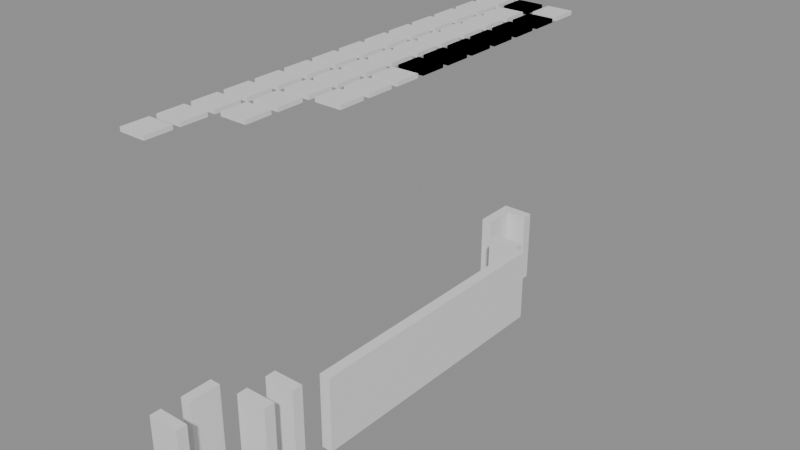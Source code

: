 # Source: building_lego.blend  (saved by Blender 5.0.119; exported with 4.5.12 LTS)
import bpy
from mathutils import Matrix  # noqa: F401  (used for matrix-valued properties, if any)

bpy.ops.wm.read_factory_settings(use_empty=True)
scene = bpy.context.scene
scene.name = 'Scene'

# ---- collections
col_01_paredes_externas = bpy.data.collections.new('01_Paredes_Externas'); scene.collection.children.link(col_01_paredes_externas)
col_02_paredes_internas = bpy.data.collections.new('02_Paredes_Internas'); scene.collection.children.link(col_02_paredes_internas)
col_04_moveis_decoracoes = bpy.data.collections.new('04_Moveis_Decoracoes'); scene.collection.children.link(col_04_moveis_decoracoes)

# ---- materials (node trees are filled in below, after node groups)
mat_mat_parede_externa = bpy.data.materials.new('Mat_Parede_Externa')
mat_mat_parede_interna = bpy.data.materials.new('Mat_Parede_Interna')
mat_mat_moveis = bpy.data.materials.new('Mat_Moveis')

# ---- material node trees
mat_mat_parede_externa.use_nodes = True; mat_mat_parede_externa.node_tree.nodes.clear()
_N = mat_mat_parede_externa.node_tree.nodes; _L = mat_mat_parede_externa.node_tree.links
n0 = _N.new('ShaderNodeBsdfPrincipled'); n0.name = 'BSDF - Pré-fundamentado'; n0.location = (-200, 100)
n1 = _N.new('ShaderNodeOutputMaterial'); n1.name = 'Saída de material'; n1.location = (200, 100)
_L.new(n0.outputs[0], n1.inputs[0])
n1.is_active_output = True
mat_mat_parede_interna.use_nodes = True; mat_mat_parede_interna.node_tree.nodes.clear()
_N = mat_mat_parede_interna.node_tree.nodes; _L = mat_mat_parede_interna.node_tree.links
n0 = _N.new('ShaderNodeBsdfPrincipled'); n0.name = 'BSDF - Pré-fundamentado'; n0.location = (-200, 100)
n1 = _N.new('ShaderNodeOutputMaterial'); n1.name = 'Saída de material'; n1.location = (200, 100)
_L.new(n0.outputs[0], n1.inputs[0])
n1.is_active_output = True
mat_mat_moveis.use_nodes = True; mat_mat_moveis.node_tree.nodes.clear()
_N = mat_mat_moveis.node_tree.nodes; _L = mat_mat_moveis.node_tree.links
n0 = _N.new('ShaderNodeBsdfPrincipled'); n0.name = 'BSDF - Pré-fundamentado'; n0.location = (-200, 100)
n1 = _N.new('ShaderNodeOutputMaterial'); n1.name = 'Saída de material'; n1.location = (200, 100)
_L.new(n0.outputs[0], n1.inputs[0])
n1.is_active_output = True

# ---- meshes
me_bloco_brick_arch_3048_1739_z_88 = bpy.data.meshes.new('Bloco_brick_arch_3048_1739_z-88')
me_bloco_brick_arch_3048_1739_z_88.from_pydata([(-0.5, -0.175, -1.2), (0.5, -0.175, -1.2), (0.5, 0.175, -1.2), (-0.5, 0.175, -1.2), (-0.5, -0.175, 1.2), (0.5, -0.175, 1.2), (0.5, 0.175, 1.2), (-0.5, 0.175, 1.2)], [], [(0, 1, 2, 3), (4, 7, 6, 5), (0, 4, 5, 1), (2, 6, 7, 3), (0, 3, 7, 4), (1, 5, 6, 2)])
me_bloco_brick_arch_3048_1739_z_88.materials.append(mat_mat_parede_externa)
me_bloco_brick_arch_3048_1739_z_88.update()
me_bloco_brick_arch_3048_1754_z_88 = bpy.data.meshes.new('Bloco_brick_arch_3048_1754_z-88')
me_bloco_brick_arch_3048_1754_z_88.from_pydata([(-0.5, -0.175, -1.2), (0.5, -0.175, -1.2), (0.5, 0.175, -1.2), (-0.5, 0.175, -1.2), (-0.5, -0.175, 1.2), (0.5, -0.175, 1.2), (0.5, 0.175, 1.2), (-0.5, 0.175, 1.2)], [], [(0, 1, 2, 3), (4, 7, 6, 5), (0, 4, 5, 1), (2, 6, 7, 3), (0, 3, 7, 4), (1, 5, 6, 2)])
me_bloco_brick_arch_3048_1754_z_88.materials.append(mat_mat_parede_externa)
me_bloco_brick_arch_3048_1754_z_88.update()
me_bloco_brick_arch_3048_1740_z_88 = bpy.data.meshes.new('Bloco_brick_arch_3048_1740_z-88')
me_bloco_brick_arch_3048_1740_z_88.from_pydata([(-0.175, -0.5, -1.2), (0.175, -0.5, -1.2), (0.175, 0.5, -1.2), (-0.175, 0.5, -1.2), (-0.175, -0.5, 1.2), (0.175, -0.5, 1.2), (0.175, 0.5, 1.2), (-0.175, 0.5, 1.2)], [], [(0, 1, 2, 3), (4, 7, 6, 5), (0, 4, 5, 1), (2, 6, 7, 3), (0, 3, 7, 4), (1, 5, 6, 2)])
me_bloco_brick_arch_3048_1740_z_88.materials.append(mat_mat_parede_externa)
me_bloco_brick_arch_3048_1740_z_88.update()
me_bloco_brick_arch_3048_1753_z_88 = bpy.data.meshes.new('Bloco_brick_arch_3048_1753_z-88')
me_bloco_brick_arch_3048_1753_z_88.from_pydata([(-0.175, -0.5, -1.2), (0.175, -0.5, -1.2), (0.175, 0.5, -1.2), (-0.175, 0.5, -1.2), (-0.175, -0.5, 1.2), (0.175, -0.5, 1.2), (0.175, 0.5, 1.2), (-0.175, 0.5, 1.2)], [], [(0, 1, 2, 3), (4, 7, 6, 5), (0, 4, 5, 1), (2, 6, 7, 3), (0, 3, 7, 4), (1, 5, 6, 2)])
me_bloco_brick_arch_3048_1753_z_88.materials.append(mat_mat_parede_externa)
me_bloco_brick_arch_3048_1753_z_88.update()
me_bloco_brick_arch_3050_1743_z_88 = bpy.data.meshes.new('Bloco_brick_arch_3050_1743_z-88')
me_bloco_brick_arch_3050_1743_z_88.from_pydata([(-0.175, -0.5, -1.2), (0.175, -0.5, -1.2), (0.175, 0.5, -1.2), (-0.175, 0.5, -1.2), (-0.175, -0.5, 1.2), (0.175, -0.5, 1.2), (0.175, 0.5, 1.2), (-0.175, 0.5, 1.2)], [], [(0, 1, 2, 3), (4, 7, 6, 5), (0, 4, 5, 1), (2, 6, 7, 3), (0, 3, 7, 4), (1, 5, 6, 2)])
me_bloco_brick_arch_3050_1743_z_88.materials.append(mat_mat_parede_externa)
me_bloco_brick_arch_3050_1743_z_88.update()
me_bloco_brick_arch_3050_1744_z_88 = bpy.data.meshes.new('Bloco_brick_arch_3050_1744_z-88')
me_bloco_brick_arch_3050_1744_z_88.from_pydata([(-0.175, -0.5, -1.2), (0.175, -0.5, -1.2), (0.175, 0.5, -1.2), (-0.175, 0.5, -1.2), (-0.175, -0.5, 1.2), (0.175, -0.5, 1.2), (0.175, 0.5, 1.2), (-0.175, 0.5, 1.2)], [], [(0, 1, 2, 3), (4, 7, 6, 5), (0, 4, 5, 1), (2, 6, 7, 3), (0, 3, 7, 4), (1, 5, 6, 2)])
me_bloco_brick_arch_3050_1744_z_88.materials.append(mat_mat_parede_externa)
me_bloco_brick_arch_3050_1744_z_88.update()
me_bloco_brick_arch_3050_1745_z_88 = bpy.data.meshes.new('Bloco_brick_arch_3050_1745_z-88')
me_bloco_brick_arch_3050_1745_z_88.from_pydata([(-0.175, -0.5, -1.2), (0.175, -0.5, -1.2), (0.175, 0.5, -1.2), (-0.175, 0.5, -1.2), (-0.175, -0.5, 1.2), (0.175, -0.5, 1.2), (0.175, 0.5, 1.2), (-0.175, 0.5, 1.2)], [], [(0, 1, 2, 3), (4, 7, 6, 5), (0, 4, 5, 1), (2, 6, 7, 3), (0, 3, 7, 4), (1, 5, 6, 2)])
me_bloco_brick_arch_3050_1745_z_88.materials.append(mat_mat_parede_externa)
me_bloco_brick_arch_3050_1745_z_88.update()
me_bloco_brick_arch_3050_1746_z_88 = bpy.data.meshes.new('Bloco_brick_arch_3050_1746_z-88')
me_bloco_brick_arch_3050_1746_z_88.from_pydata([(-0.175, -0.5, -1.2), (0.175, -0.5, -1.2), (0.175, 0.5, -1.2), (-0.175, 0.5, -1.2), (-0.175, -0.5, 1.2), (0.175, -0.5, 1.2), (0.175, 0.5, 1.2), (-0.175, 0.5, 1.2)], [], [(0, 1, 2, 3), (4, 7, 6, 5), (0, 4, 5, 1), (2, 6, 7, 3), (0, 3, 7, 4), (1, 5, 6, 2)])
me_bloco_brick_arch_3050_1746_z_88.materials.append(mat_mat_parede_externa)
me_bloco_brick_arch_3050_1746_z_88.update()
me_bloco_brick_arch_3050_1747_z_88 = bpy.data.meshes.new('Bloco_brick_arch_3050_1747_z-88')
me_bloco_brick_arch_3050_1747_z_88.from_pydata([(-0.175, -0.5, -1.2), (0.175, -0.5, -1.2), (0.175, 0.5, -1.2), (-0.175, 0.5, -1.2), (-0.175, -0.5, 1.2), (0.175, -0.5, 1.2), (0.175, 0.5, 1.2), (-0.175, 0.5, 1.2)], [], [(0, 1, 2, 3), (4, 7, 6, 5), (0, 4, 5, 1), (2, 6, 7, 3), (0, 3, 7, 4), (1, 5, 6, 2)])
me_bloco_brick_arch_3050_1747_z_88.materials.append(mat_mat_parede_externa)
me_bloco_brick_arch_3050_1747_z_88.update()
me_bloco_brick_arch_3050_1748_z_88 = bpy.data.meshes.new('Bloco_brick_arch_3050_1748_z-88')
me_bloco_brick_arch_3050_1748_z_88.from_pydata([(-0.175, -0.5, -1.2), (0.175, -0.5, -1.2), (0.175, 0.5, -1.2), (-0.175, 0.5, -1.2), (-0.175, -0.5, 1.2), (0.175, -0.5, 1.2), (0.175, 0.5, 1.2), (-0.175, 0.5, 1.2)], [], [(0, 1, 2, 3), (4, 7, 6, 5), (0, 4, 5, 1), (2, 6, 7, 3), (0, 3, 7, 4), (1, 5, 6, 2)])
me_bloco_brick_arch_3050_1748_z_88.materials.append(mat_mat_parede_externa)
me_bloco_brick_arch_3050_1748_z_88.update()
me_bloco_brick_arch_3050_1749_z_88 = bpy.data.meshes.new('Bloco_brick_arch_3050_1749_z-88')
me_bloco_brick_arch_3050_1749_z_88.from_pydata([(-0.175, -0.5, -1.2), (0.175, -0.5, -1.2), (0.175, 0.5, -1.2), (-0.175, 0.5, -1.2), (-0.175, -0.5, 1.2), (0.175, -0.5, 1.2), (0.175, 0.5, 1.2), (-0.175, 0.5, 1.2)], [], [(0, 1, 2, 3), (4, 7, 6, 5), (0, 4, 5, 1), (2, 6, 7, 3), (0, 3, 7, 4), (1, 5, 6, 2)])
me_bloco_brick_arch_3050_1749_z_88.materials.append(mat_mat_parede_externa)
me_bloco_brick_arch_3050_1749_z_88.update()
me_bloco_brick_arch_3050_1750_z_88 = bpy.data.meshes.new('Bloco_brick_arch_3050_1750_z-88')
me_bloco_brick_arch_3050_1750_z_88.from_pydata([(-0.175, -0.5, -1.2), (0.175, -0.5, -1.2), (0.175, 0.5, -1.2), (-0.175, 0.5, -1.2), (-0.175, -0.5, 1.2), (0.175, -0.5, 1.2), (0.175, 0.5, 1.2), (-0.175, 0.5, 1.2)], [], [(0, 1, 2, 3), (4, 7, 6, 5), (0, 4, 5, 1), (2, 6, 7, 3), (0, 3, 7, 4), (1, 5, 6, 2)])
me_bloco_brick_arch_3050_1750_z_88.materials.append(mat_mat_parede_externa)
me_bloco_brick_arch_3050_1750_z_88.update()
me_bloco_brick_arch_3050_1751_z_88 = bpy.data.meshes.new('Bloco_brick_arch_3050_1751_z-88')
me_bloco_brick_arch_3050_1751_z_88.from_pydata([(-0.175, -0.5, -1.2), (0.175, -0.5, -1.2), (0.175, 0.5, -1.2), (-0.175, 0.5, -1.2), (-0.175, -0.5, 1.2), (0.175, -0.5, 1.2), (0.175, 0.5, 1.2), (-0.175, 0.5, 1.2)], [], [(0, 1, 2, 3), (4, 7, 6, 5), (0, 4, 5, 1), (2, 6, 7, 3), (0, 3, 7, 4), (1, 5, 6, 2)])
me_bloco_brick_arch_3050_1751_z_88.materials.append(mat_mat_parede_externa)
me_bloco_brick_arch_3050_1751_z_88.update()
me_bloco_brick_arch_3049_1741_z_88 = bpy.data.meshes.new('Bloco_brick_arch_3049_1741_z-88')
me_bloco_brick_arch_3049_1741_z_88.from_pydata([(-0.5, -0.175, -1.2), (0.5, -0.175, -1.2), (0.5, 0.175, -1.2), (-0.5, 0.175, -1.2), (-0.5, -0.175, 1.2), (0.5, -0.175, 1.2), (0.5, 0.175, 1.2), (-0.5, 0.175, 1.2)], [], [(0, 1, 2, 3), (4, 7, 6, 5), (0, 4, 5, 1), (2, 6, 7, 3), (0, 3, 7, 4), (1, 5, 6, 2)])
me_bloco_brick_arch_3049_1741_z_88.materials.append(mat_mat_parede_interna)
me_bloco_brick_arch_3049_1741_z_88.update()
me_bloco_brick_arch_3049_1742_z_88 = bpy.data.meshes.new('Bloco_brick_arch_3049_1742_z-88')
me_bloco_brick_arch_3049_1742_z_88.from_pydata([(-0.5, -0.175, -1.2), (0.5, -0.175, -1.2), (0.5, 0.175, -1.2), (-0.5, 0.175, -1.2), (-0.5, -0.175, 1.2), (0.5, -0.175, 1.2), (0.5, 0.175, 1.2), (-0.5, 0.175, 1.2)], [], [(0, 1, 2, 3), (4, 7, 6, 5), (0, 4, 5, 1), (2, 6, 7, 3), (0, 3, 7, 4), (1, 5, 6, 2)])
me_bloco_brick_arch_3049_1742_z_88.materials.append(mat_mat_parede_interna)
me_bloco_brick_arch_3049_1742_z_88.update()
me_bloco_brick_arch_3049_1752_z_88 = bpy.data.meshes.new('Bloco_brick_arch_3049_1752_z-88')
me_bloco_brick_arch_3049_1752_z_88.from_pydata([(-0.5, -0.175, -1.2), (0.5, -0.175, -1.2), (0.5, 0.175, -1.2), (-0.5, 0.175, -1.2), (-0.5, -0.175, 1.2), (0.5, -0.175, 1.2), (0.5, 0.175, 1.2), (-0.5, 0.175, 1.2)], [], [(0, 1, 2, 3), (4, 7, 6, 5), (0, 4, 5, 1), (2, 6, 7, 3), (0, 3, 7, 4), (1, 5, 6, 2)])
me_bloco_brick_arch_3049_1752_z_88.materials.append(mat_mat_parede_interna)
me_bloco_brick_arch_3049_1752_z_88.update()
me_movel_water_3048_1739_z_5 = bpy.data.meshes.new('Movel_water_3048_1739_z-5')
me_movel_water_3048_1739_z_5.from_pydata([(-0.4, -0.4, -0.06), (0.4, -0.4, -0.06), (0.4, 0.4, -0.06), (-0.4, 0.4, -0.06), (-0.4, -0.4, 0.06), (0.4, -0.4, 0.06), (0.4, 0.4, 0.06), (-0.4, 0.4, 0.06)], [], [(0, 1, 2, 3), (4, 7, 6, 5), (0, 4, 5, 1), (2, 6, 7, 3), (0, 3, 7, 4), (1, 5, 6, 2)])
me_movel_water_3048_1739_z_5.materials.append(mat_mat_moveis)
me_movel_water_3048_1739_z_5.update()
me_movel_water_3048_1740_z_5 = bpy.data.meshes.new('Movel_water_3048_1740_z-5')
me_movel_water_3048_1740_z_5.from_pydata([(-0.4, -0.4, -0.06), (0.4, -0.4, -0.06), (0.4, 0.4, -0.06), (-0.4, 0.4, -0.06), (-0.4, -0.4, 0.06), (0.4, -0.4, 0.06), (0.4, 0.4, 0.06), (-0.4, 0.4, 0.06)], [], [(0, 1, 2, 3), (4, 7, 6, 5), (0, 4, 5, 1), (2, 6, 7, 3), (0, 3, 7, 4), (1, 5, 6, 2)])
me_movel_water_3048_1740_z_5.materials.append(mat_mat_moveis)
me_movel_water_3048_1740_z_5.update()
me_movel_water_3048_1741_z_5 = bpy.data.meshes.new('Movel_water_3048_1741_z-5')
me_movel_water_3048_1741_z_5.from_pydata([(-0.4, -0.4, -0.06), (0.4, -0.4, -0.06), (0.4, 0.4, -0.06), (-0.4, 0.4, -0.06), (-0.4, -0.4, 0.06), (0.4, -0.4, 0.06), (0.4, 0.4, 0.06), (-0.4, 0.4, 0.06)], [], [(0, 1, 2, 3), (4, 7, 6, 5), (0, 4, 5, 1), (2, 6, 7, 3), (0, 3, 7, 4), (1, 5, 6, 2)])
me_movel_water_3048_1741_z_5.materials.append(mat_mat_moveis)
me_movel_water_3048_1741_z_5.update()
me_movel_water_3049_1741_z_5 = bpy.data.meshes.new('Movel_water_3049_1741_z-5')
me_movel_water_3049_1741_z_5.from_pydata([(-0.4, -0.4, -0.06), (0.4, -0.4, -0.06), (0.4, 0.4, -0.06), (-0.4, 0.4, -0.06), (-0.4, -0.4, 0.06), (0.4, -0.4, 0.06), (0.4, 0.4, 0.06), (-0.4, 0.4, 0.06)], [], [(0, 1, 2, 3), (4, 7, 6, 5), (0, 4, 5, 1), (2, 6, 7, 3), (0, 3, 7, 4), (1, 5, 6, 2)])
me_movel_water_3049_1741_z_5.materials.append(mat_mat_moveis)
me_movel_water_3049_1741_z_5.update()
me_movel_water_3048_1742_z_5 = bpy.data.meshes.new('Movel_water_3048_1742_z-5')
me_movel_water_3048_1742_z_5.from_pydata([(-0.4, -0.4, -0.06), (0.4, -0.4, -0.06), (0.4, 0.4, -0.06), (-0.4, 0.4, -0.06), (-0.4, -0.4, 0.06), (0.4, -0.4, 0.06), (0.4, 0.4, 0.06), (-0.4, 0.4, 0.06)], [], [(0, 1, 2, 3), (4, 7, 6, 5), (0, 4, 5, 1), (2, 6, 7, 3), (0, 3, 7, 4), (1, 5, 6, 2)])
me_movel_water_3048_1742_z_5.materials.append(mat_mat_moveis)
me_movel_water_3048_1742_z_5.update()
me_movel_water_3049_1742_z_5 = bpy.data.meshes.new('Movel_water_3049_1742_z-5')
me_movel_water_3049_1742_z_5.from_pydata([(-0.4, -0.4, -0.06), (0.4, -0.4, -0.06), (0.4, 0.4, -0.06), (-0.4, 0.4, -0.06), (-0.4, -0.4, 0.06), (0.4, -0.4, 0.06), (0.4, 0.4, 0.06), (-0.4, 0.4, 0.06)], [], [(0, 1, 2, 3), (4, 7, 6, 5), (0, 4, 5, 1), (2, 6, 7, 3), (0, 3, 7, 4), (1, 5, 6, 2)])
me_movel_water_3049_1742_z_5.materials.append(mat_mat_moveis)
me_movel_water_3049_1742_z_5.update()
me_movel_water_3048_1743_z_5 = bpy.data.meshes.new('Movel_water_3048_1743_z-5')
me_movel_water_3048_1743_z_5.from_pydata([(-0.4, -0.4, -0.06), (0.4, -0.4, -0.06), (0.4, 0.4, -0.06), (-0.4, 0.4, -0.06), (-0.4, -0.4, 0.06), (0.4, -0.4, 0.06), (0.4, 0.4, 0.06), (-0.4, 0.4, 0.06)], [], [(0, 1, 2, 3), (4, 7, 6, 5), (0, 4, 5, 1), (2, 6, 7, 3), (0, 3, 7, 4), (1, 5, 6, 2)])
me_movel_water_3048_1743_z_5.materials.append(mat_mat_moveis)
me_movel_water_3048_1743_z_5.update()
me_movel_water_3049_1743_z_5 = bpy.data.meshes.new('Movel_water_3049_1743_z-5')
me_movel_water_3049_1743_z_5.from_pydata([(-0.4, -0.4, -0.06), (0.4, -0.4, -0.06), (0.4, 0.4, -0.06), (-0.4, 0.4, -0.06), (-0.4, -0.4, 0.06), (0.4, -0.4, 0.06), (0.4, 0.4, 0.06), (-0.4, 0.4, 0.06)], [], [(0, 1, 2, 3), (4, 7, 6, 5), (0, 4, 5, 1), (2, 6, 7, 3), (0, 3, 7, 4), (1, 5, 6, 2)])
me_movel_water_3049_1743_z_5.materials.append(mat_mat_moveis)
me_movel_water_3049_1743_z_5.update()
me_movel_water_3050_1743_z_5 = bpy.data.meshes.new('Movel_water_3050_1743_z-5')
me_movel_water_3050_1743_z_5.from_pydata([(-0.4, -0.4, -0.06), (0.4, -0.4, -0.06), (0.4, 0.4, -0.06), (-0.4, 0.4, -0.06), (-0.4, -0.4, 0.06), (0.4, -0.4, 0.06), (0.4, 0.4, 0.06), (-0.4, 0.4, 0.06)], [], [(0, 1, 2, 3), (4, 7, 6, 5), (0, 4, 5, 1), (2, 6, 7, 3), (0, 3, 7, 4), (1, 5, 6, 2)])
me_movel_water_3050_1743_z_5.materials.append(mat_mat_moveis)
me_movel_water_3050_1743_z_5.update()
me_movel_water_3048_1744_z_5 = bpy.data.meshes.new('Movel_water_3048_1744_z-5')
me_movel_water_3048_1744_z_5.from_pydata([(-0.4, -0.4, -0.06), (0.4, -0.4, -0.06), (0.4, 0.4, -0.06), (-0.4, 0.4, -0.06), (-0.4, -0.4, 0.06), (0.4, -0.4, 0.06), (0.4, 0.4, 0.06), (-0.4, 0.4, 0.06)], [], [(0, 1, 2, 3), (4, 7, 6, 5), (0, 4, 5, 1), (2, 6, 7, 3), (0, 3, 7, 4), (1, 5, 6, 2)])
me_movel_water_3048_1744_z_5.materials.append(mat_mat_moveis)
me_movel_water_3048_1744_z_5.update()
me_movel_water_3049_1744_z_5 = bpy.data.meshes.new('Movel_water_3049_1744_z-5')
me_movel_water_3049_1744_z_5.from_pydata([(-0.4, -0.4, -0.06), (0.4, -0.4, -0.06), (0.4, 0.4, -0.06), (-0.4, 0.4, -0.06), (-0.4, -0.4, 0.06), (0.4, -0.4, 0.06), (0.4, 0.4, 0.06), (-0.4, 0.4, 0.06)], [], [(0, 1, 2, 3), (4, 7, 6, 5), (0, 4, 5, 1), (2, 6, 7, 3), (0, 3, 7, 4), (1, 5, 6, 2)])
me_movel_water_3049_1744_z_5.materials.append(mat_mat_moveis)
me_movel_water_3049_1744_z_5.update()
me_movel_water_3050_1744_z_5 = bpy.data.meshes.new('Movel_water_3050_1744_z-5')
me_movel_water_3050_1744_z_5.from_pydata([(-0.4, -0.4, -0.06), (0.4, -0.4, -0.06), (0.4, 0.4, -0.06), (-0.4, 0.4, -0.06), (-0.4, -0.4, 0.06), (0.4, -0.4, 0.06), (0.4, 0.4, 0.06), (-0.4, 0.4, 0.06)], [], [(0, 1, 2, 3), (4, 7, 6, 5), (0, 4, 5, 1), (2, 6, 7, 3), (0, 3, 7, 4), (1, 5, 6, 2)])
me_movel_water_3050_1744_z_5.materials.append(mat_mat_moveis)
me_movel_water_3050_1744_z_5.update()
me_movel_water_3048_1745_z_5 = bpy.data.meshes.new('Movel_water_3048_1745_z-5')
me_movel_water_3048_1745_z_5.from_pydata([(-0.4, -0.4, -0.06), (0.4, -0.4, -0.06), (0.4, 0.4, -0.06), (-0.4, 0.4, -0.06), (-0.4, -0.4, 0.06), (0.4, -0.4, 0.06), (0.4, 0.4, 0.06), (-0.4, 0.4, 0.06)], [], [(0, 1, 2, 3), (4, 7, 6, 5), (0, 4, 5, 1), (2, 6, 7, 3), (0, 3, 7, 4), (1, 5, 6, 2)])
me_movel_water_3048_1745_z_5.materials.append(mat_mat_moveis)
me_movel_water_3048_1745_z_5.update()
me_movel_water_3049_1745_z_5 = bpy.data.meshes.new('Movel_water_3049_1745_z-5')
me_movel_water_3049_1745_z_5.from_pydata([(-0.4, -0.4, -0.06), (0.4, -0.4, -0.06), (0.4, 0.4, -0.06), (-0.4, 0.4, -0.06), (-0.4, -0.4, 0.06), (0.4, -0.4, 0.06), (0.4, 0.4, 0.06), (-0.4, 0.4, 0.06)], [], [(0, 1, 2, 3), (4, 7, 6, 5), (0, 4, 5, 1), (2, 6, 7, 3), (0, 3, 7, 4), (1, 5, 6, 2)])
me_movel_water_3049_1745_z_5.materials.append(mat_mat_moveis)
me_movel_water_3049_1745_z_5.update()
me_movel_water_3050_1745_z_5 = bpy.data.meshes.new('Movel_water_3050_1745_z-5')
me_movel_water_3050_1745_z_5.from_pydata([(-0.4, -0.4, -0.06), (0.4, -0.4, -0.06), (0.4, 0.4, -0.06), (-0.4, 0.4, -0.06), (-0.4, -0.4, 0.06), (0.4, -0.4, 0.06), (0.4, 0.4, 0.06), (-0.4, 0.4, 0.06)], [], [(0, 1, 2, 3), (4, 7, 6, 5), (0, 4, 5, 1), (2, 6, 7, 3), (0, 3, 7, 4), (1, 5, 6, 2)])
me_movel_water_3050_1745_z_5.materials.append(mat_mat_moveis)
me_movel_water_3050_1745_z_5.update()
me_movel_water_3048_1746_z_5 = bpy.data.meshes.new('Movel_water_3048_1746_z-5')
me_movel_water_3048_1746_z_5.from_pydata([(-0.4, -0.4, -0.06), (0.4, -0.4, -0.06), (0.4, 0.4, -0.06), (-0.4, 0.4, -0.06), (-0.4, -0.4, 0.06), (0.4, -0.4, 0.06), (0.4, 0.4, 0.06), (-0.4, 0.4, 0.06)], [], [(0, 1, 2, 3), (4, 7, 6, 5), (0, 4, 5, 1), (2, 6, 7, 3), (0, 3, 7, 4), (1, 5, 6, 2)])
me_movel_water_3048_1746_z_5.materials.append(mat_mat_moveis)
me_movel_water_3048_1746_z_5.update()
me_movel_water_3049_1746_z_5 = bpy.data.meshes.new('Movel_water_3049_1746_z-5')
me_movel_water_3049_1746_z_5.from_pydata([(-0.4, -0.4, -0.06), (0.4, -0.4, -0.06), (0.4, 0.4, -0.06), (-0.4, 0.4, -0.06), (-0.4, -0.4, 0.06), (0.4, -0.4, 0.06), (0.4, 0.4, 0.06), (-0.4, 0.4, 0.06)], [], [(0, 1, 2, 3), (4, 7, 6, 5), (0, 4, 5, 1), (2, 6, 7, 3), (0, 3, 7, 4), (1, 5, 6, 2)])
me_movel_water_3049_1746_z_5.materials.append(mat_mat_moveis)
me_movel_water_3049_1746_z_5.update()
me_movel_water_3050_1746_z_5 = bpy.data.meshes.new('Movel_water_3050_1746_z-5')
me_movel_water_3050_1746_z_5.from_pydata([(-0.4, -0.4, -0.06), (0.4, -0.4, -0.06), (0.4, 0.4, -0.06), (-0.4, 0.4, -0.06), (-0.4, -0.4, 0.06), (0.4, -0.4, 0.06), (0.4, 0.4, 0.06), (-0.4, 0.4, 0.06)], [], [(0, 1, 2, 3), (4, 7, 6, 5), (0, 4, 5, 1), (2, 6, 7, 3), (0, 3, 7, 4), (1, 5, 6, 2)])
me_movel_water_3050_1746_z_5.materials.append(mat_mat_moveis)
me_movel_water_3050_1746_z_5.update()
me_movel_water_3050_1746_z_5_001 = bpy.data.meshes.new('Movel_water_3050_1746_z-5.001')
me_movel_water_3050_1746_z_5_001.from_pydata([(-0.4, -0.4, -0.06), (0.4, -0.4, -0.06), (0.4, 0.4, -0.06), (-0.4, 0.4, -0.06), (-0.4, -0.4, 0.06), (0.4, -0.4, 0.06), (0.4, 0.4, 0.06), (-0.4, 0.4, 0.06)], [], [(0, 1, 2, 3), (4, 7, 6, 5), (0, 4, 5, 1), (2, 6, 7, 3), (0, 3, 7, 4), (1, 5, 6, 2)])
me_movel_water_3050_1746_z_5_001.materials.append(mat_mat_moveis)
me_movel_water_3050_1746_z_5_001.update()
me_movel_water_3048_1747_z_5 = bpy.data.meshes.new('Movel_water_3048_1747_z-5')
me_movel_water_3048_1747_z_5.from_pydata([(-0.4, -0.4, -0.06), (0.4, -0.4, -0.06), (0.4, 0.4, -0.06), (-0.4, 0.4, -0.06), (-0.4, -0.4, 0.06), (0.4, -0.4, 0.06), (0.4, 0.4, 0.06), (-0.4, 0.4, 0.06)], [], [(0, 1, 2, 3), (4, 7, 6, 5), (0, 4, 5, 1), (2, 6, 7, 3), (0, 3, 7, 4), (1, 5, 6, 2)])
me_movel_water_3048_1747_z_5.materials.append(mat_mat_moveis)
me_movel_water_3048_1747_z_5.update()
me_movel_water_3049_1747_z_5 = bpy.data.meshes.new('Movel_water_3049_1747_z-5')
me_movel_water_3049_1747_z_5.from_pydata([(-0.4, -0.4, -0.06), (0.4, -0.4, -0.06), (0.4, 0.4, -0.06), (-0.4, 0.4, -0.06), (-0.4, -0.4, 0.06), (0.4, -0.4, 0.06), (0.4, 0.4, 0.06), (-0.4, 0.4, 0.06)], [], [(0, 1, 2, 3), (4, 7, 6, 5), (0, 4, 5, 1), (2, 6, 7, 3), (0, 3, 7, 4), (1, 5, 6, 2)])
me_movel_water_3049_1747_z_5.materials.append(mat_mat_moveis)
me_movel_water_3049_1747_z_5.update()
me_movel_water_3050_1747_z_5 = bpy.data.meshes.new('Movel_water_3050_1747_z-5')
me_movel_water_3050_1747_z_5.from_pydata([(-0.4, -0.4, -0.06), (0.4, -0.4, -0.06), (0.4, 0.4, -0.06), (-0.4, 0.4, -0.06), (-0.4, -0.4, 0.06), (0.4, -0.4, 0.06), (0.4, 0.4, 0.06), (-0.4, 0.4, 0.06)], [], [(0, 1, 2, 3), (4, 7, 6, 5), (0, 4, 5, 1), (2, 6, 7, 3), (0, 3, 7, 4), (1, 5, 6, 2)])
me_movel_water_3050_1747_z_5.materials.append(mat_mat_moveis)
me_movel_water_3050_1747_z_5.update()
me_movel_water_3050_1747_z_5_001 = bpy.data.meshes.new('Movel_water_3050_1747_z-5.001')
me_movel_water_3050_1747_z_5_001.from_pydata([(-0.4, -0.4, -0.06), (0.4, -0.4, -0.06), (0.4, 0.4, -0.06), (-0.4, 0.4, -0.06), (-0.4, -0.4, 0.06), (0.4, -0.4, 0.06), (0.4, 0.4, 0.06), (-0.4, 0.4, 0.06)], [], [(0, 1, 2, 3), (4, 7, 6, 5), (0, 4, 5, 1), (2, 6, 7, 3), (0, 3, 7, 4), (1, 5, 6, 2)])
me_movel_water_3050_1747_z_5_001.materials.append(mat_mat_moveis)
me_movel_water_3050_1747_z_5_001.update()
me_movel_water_3048_1748_z_5 = bpy.data.meshes.new('Movel_water_3048_1748_z-5')
me_movel_water_3048_1748_z_5.from_pydata([(-0.4, -0.4, -0.06), (0.4, -0.4, -0.06), (0.4, 0.4, -0.06), (-0.4, 0.4, -0.06), (-0.4, -0.4, 0.06), (0.4, -0.4, 0.06), (0.4, 0.4, 0.06), (-0.4, 0.4, 0.06)], [], [(0, 1, 2, 3), (4, 7, 6, 5), (0, 4, 5, 1), (2, 6, 7, 3), (0, 3, 7, 4), (1, 5, 6, 2)])
me_movel_water_3048_1748_z_5.materials.append(mat_mat_moveis)
me_movel_water_3048_1748_z_5.update()
me_movel_water_3049_1748_z_5 = bpy.data.meshes.new('Movel_water_3049_1748_z-5')
me_movel_water_3049_1748_z_5.from_pydata([(-0.4, -0.4, -0.06), (0.4, -0.4, -0.06), (0.4, 0.4, -0.06), (-0.4, 0.4, -0.06), (-0.4, -0.4, 0.06), (0.4, -0.4, 0.06), (0.4, 0.4, 0.06), (-0.4, 0.4, 0.06)], [], [(0, 1, 2, 3), (4, 7, 6, 5), (0, 4, 5, 1), (2, 6, 7, 3), (0, 3, 7, 4), (1, 5, 6, 2)])
me_movel_water_3049_1748_z_5.materials.append(mat_mat_moveis)
me_movel_water_3049_1748_z_5.update()
me_movel_water_3050_1748_z_5 = bpy.data.meshes.new('Movel_water_3050_1748_z-5')
me_movel_water_3050_1748_z_5.from_pydata([(-0.4, -0.4, -0.06), (0.4, -0.4, -0.06), (0.4, 0.4, -0.06), (-0.4, 0.4, -0.06), (-0.4, -0.4, 0.06), (0.4, -0.4, 0.06), (0.4, 0.4, 0.06), (-0.4, 0.4, 0.06)], [], [(0, 1, 2, 3), (4, 7, 6, 5), (0, 4, 5, 1), (2, 6, 7, 3), (0, 3, 7, 4), (1, 5, 6, 2)])
me_movel_water_3050_1748_z_5.materials.append(mat_mat_moveis)
me_movel_water_3050_1748_z_5.update()
me_movel_water_3050_1748_z_5_001 = bpy.data.meshes.new('Movel_water_3050_1748_z-5.001')
me_movel_water_3050_1748_z_5_001.from_pydata([(-0.4, -0.4, -0.06), (0.4, -0.4, -0.06), (0.4, 0.4, -0.06), (-0.4, 0.4, -0.06), (-0.4, -0.4, 0.06), (0.4, -0.4, 0.06), (0.4, 0.4, 0.06), (-0.4, 0.4, 0.06)], [], [(0, 1, 2, 3), (4, 7, 6, 5), (0, 4, 5, 1), (2, 6, 7, 3), (0, 3, 7, 4), (1, 5, 6, 2)])
me_movel_water_3050_1748_z_5_001.materials.append(mat_mat_moveis)
me_movel_water_3050_1748_z_5_001.update()
me_movel_water_3048_1749_z_5 = bpy.data.meshes.new('Movel_water_3048_1749_z-5')
me_movel_water_3048_1749_z_5.from_pydata([(-0.4, -0.4, -0.06), (0.4, -0.4, -0.06), (0.4, 0.4, -0.06), (-0.4, 0.4, -0.06), (-0.4, -0.4, 0.06), (0.4, -0.4, 0.06), (0.4, 0.4, 0.06), (-0.4, 0.4, 0.06)], [], [(0, 1, 2, 3), (4, 7, 6, 5), (0, 4, 5, 1), (2, 6, 7, 3), (0, 3, 7, 4), (1, 5, 6, 2)])
me_movel_water_3048_1749_z_5.materials.append(mat_mat_moveis)
me_movel_water_3048_1749_z_5.update()
me_movel_water_3049_1749_z_5 = bpy.data.meshes.new('Movel_water_3049_1749_z-5')
me_movel_water_3049_1749_z_5.from_pydata([(-0.4, -0.4, -0.06), (0.4, -0.4, -0.06), (0.4, 0.4, -0.06), (-0.4, 0.4, -0.06), (-0.4, -0.4, 0.06), (0.4, -0.4, 0.06), (0.4, 0.4, 0.06), (-0.4, 0.4, 0.06)], [], [(0, 1, 2, 3), (4, 7, 6, 5), (0, 4, 5, 1), (2, 6, 7, 3), (0, 3, 7, 4), (1, 5, 6, 2)])
me_movel_water_3049_1749_z_5.materials.append(mat_mat_moveis)
me_movel_water_3049_1749_z_5.update()
me_movel_water_3050_1749_z_5 = bpy.data.meshes.new('Movel_water_3050_1749_z-5')
me_movel_water_3050_1749_z_5.from_pydata([(-0.4, -0.4, -0.06), (0.4, -0.4, -0.06), (0.4, 0.4, -0.06), (-0.4, 0.4, -0.06), (-0.4, -0.4, 0.06), (0.4, -0.4, 0.06), (0.4, 0.4, 0.06), (-0.4, 0.4, 0.06)], [], [(0, 1, 2, 3), (4, 7, 6, 5), (0, 4, 5, 1), (2, 6, 7, 3), (0, 3, 7, 4), (1, 5, 6, 2)])
me_movel_water_3050_1749_z_5.materials.append(mat_mat_moveis)
me_movel_water_3050_1749_z_5.update()
me_movel_water_3050_1749_z_5_001 = bpy.data.meshes.new('Movel_water_3050_1749_z-5.001')
me_movel_water_3050_1749_z_5_001.from_pydata([(-0.4, -0.4, -0.06), (0.4, -0.4, -0.06), (0.4, 0.4, -0.06), (-0.4, 0.4, -0.06), (-0.4, -0.4, 0.06), (0.4, -0.4, 0.06), (0.4, 0.4, 0.06), (-0.4, 0.4, 0.06)], [], [(0, 1, 2, 3), (4, 7, 6, 5), (0, 4, 5, 1), (2, 6, 7, 3), (0, 3, 7, 4), (1, 5, 6, 2)])
me_movel_water_3050_1749_z_5_001.materials.append(mat_mat_moveis)
me_movel_water_3050_1749_z_5_001.update()
me_movel_water_3048_1750_z_5 = bpy.data.meshes.new('Movel_water_3048_1750_z-5')
me_movel_water_3048_1750_z_5.from_pydata([(-0.4, -0.4, -0.06), (0.4, -0.4, -0.06), (0.4, 0.4, -0.06), (-0.4, 0.4, -0.06), (-0.4, -0.4, 0.06), (0.4, -0.4, 0.06), (0.4, 0.4, 0.06), (-0.4, 0.4, 0.06)], [], [(0, 1, 2, 3), (4, 7, 6, 5), (0, 4, 5, 1), (2, 6, 7, 3), (0, 3, 7, 4), (1, 5, 6, 2)])
me_movel_water_3048_1750_z_5.materials.append(mat_mat_moveis)
me_movel_water_3048_1750_z_5.update()
me_movel_water_3049_1750_z_5 = bpy.data.meshes.new('Movel_water_3049_1750_z-5')
me_movel_water_3049_1750_z_5.from_pydata([(-0.4, -0.4, -0.06), (0.4, -0.4, -0.06), (0.4, 0.4, -0.06), (-0.4, 0.4, -0.06), (-0.4, -0.4, 0.06), (0.4, -0.4, 0.06), (0.4, 0.4, 0.06), (-0.4, 0.4, 0.06)], [], [(0, 1, 2, 3), (4, 7, 6, 5), (0, 4, 5, 1), (2, 6, 7, 3), (0, 3, 7, 4), (1, 5, 6, 2)])
me_movel_water_3049_1750_z_5.materials.append(mat_mat_moveis)
me_movel_water_3049_1750_z_5.update()
me_movel_water_3050_1750_z_5 = bpy.data.meshes.new('Movel_water_3050_1750_z-5')
me_movel_water_3050_1750_z_5.from_pydata([(-0.4, -0.4, -0.06), (0.4, -0.4, -0.06), (0.4, 0.4, -0.06), (-0.4, 0.4, -0.06), (-0.4, -0.4, 0.06), (0.4, -0.4, 0.06), (0.4, 0.4, 0.06), (-0.4, 0.4, 0.06)], [], [(0, 1, 2, 3), (4, 7, 6, 5), (0, 4, 5, 1), (2, 6, 7, 3), (0, 3, 7, 4), (1, 5, 6, 2)])
me_movel_water_3050_1750_z_5.materials.append(mat_mat_moveis)
me_movel_water_3050_1750_z_5.update()
me_movel_water_3050_1750_z_5_001 = bpy.data.meshes.new('Movel_water_3050_1750_z-5.001')
me_movel_water_3050_1750_z_5_001.from_pydata([(-0.4, -0.4, -0.06), (0.4, -0.4, -0.06), (0.4, 0.4, -0.06), (-0.4, 0.4, -0.06), (-0.4, -0.4, 0.06), (0.4, -0.4, 0.06), (0.4, 0.4, 0.06), (-0.4, 0.4, 0.06)], [], [(0, 1, 2, 3), (4, 7, 6, 5), (0, 4, 5, 1), (2, 6, 7, 3), (0, 3, 7, 4), (1, 5, 6, 2)])
me_movel_water_3050_1750_z_5_001.materials.append(mat_mat_moveis)
me_movel_water_3050_1750_z_5_001.update()
me_movel_water_3048_1751_z_5 = bpy.data.meshes.new('Movel_water_3048_1751_z-5')
me_movel_water_3048_1751_z_5.from_pydata([(-0.4, -0.4, -0.06), (0.4, -0.4, -0.06), (0.4, 0.4, -0.06), (-0.4, 0.4, -0.06), (-0.4, -0.4, 0.06), (0.4, -0.4, 0.06), (0.4, 0.4, 0.06), (-0.4, 0.4, 0.06)], [], [(0, 1, 2, 3), (4, 7, 6, 5), (0, 4, 5, 1), (2, 6, 7, 3), (0, 3, 7, 4), (1, 5, 6, 2)])
me_movel_water_3048_1751_z_5.materials.append(mat_mat_moveis)
me_movel_water_3048_1751_z_5.update()
me_movel_water_3049_1751_z_5 = bpy.data.meshes.new('Movel_water_3049_1751_z-5')
me_movel_water_3049_1751_z_5.from_pydata([(-0.4, -0.4, -0.06), (0.4, -0.4, -0.06), (0.4, 0.4, -0.06), (-0.4, 0.4, -0.06), (-0.4, -0.4, 0.06), (0.4, -0.4, 0.06), (0.4, 0.4, 0.06), (-0.4, 0.4, 0.06)], [], [(0, 1, 2, 3), (4, 7, 6, 5), (0, 4, 5, 1), (2, 6, 7, 3), (0, 3, 7, 4), (1, 5, 6, 2)])
me_movel_water_3049_1751_z_5.materials.append(mat_mat_moveis)
me_movel_water_3049_1751_z_5.update()
me_movel_water_3050_1751_z_5 = bpy.data.meshes.new('Movel_water_3050_1751_z-5')
me_movel_water_3050_1751_z_5.from_pydata([(-0.4, -0.4, -0.06), (0.4, -0.4, -0.06), (0.4, 0.4, -0.06), (-0.4, 0.4, -0.06), (-0.4, -0.4, 0.06), (0.4, -0.4, 0.06), (0.4, 0.4, 0.06), (-0.4, 0.4, 0.06)], [], [(0, 1, 2, 3), (4, 7, 6, 5), (0, 4, 5, 1), (2, 6, 7, 3), (0, 3, 7, 4), (1, 5, 6, 2)])
me_movel_water_3050_1751_z_5.materials.append(mat_mat_moveis)
me_movel_water_3050_1751_z_5.update()
me_movel_water_3050_1751_z_5_001 = bpy.data.meshes.new('Movel_water_3050_1751_z-5.001')
me_movel_water_3050_1751_z_5_001.from_pydata([(-0.4, -0.4, -0.06), (0.4, -0.4, -0.06), (0.4, 0.4, -0.06), (-0.4, 0.4, -0.06), (-0.4, -0.4, 0.06), (0.4, -0.4, 0.06), (0.4, 0.4, 0.06), (-0.4, 0.4, 0.06)], [], [(0, 1, 2, 3), (4, 7, 6, 5), (0, 4, 5, 1), (2, 6, 7, 3), (0, 3, 7, 4), (1, 5, 6, 2)])
me_movel_water_3050_1751_z_5_001.materials.append(mat_mat_moveis)
me_movel_water_3050_1751_z_5_001.update()
me_movel_water_3048_1752_z_5 = bpy.data.meshes.new('Movel_water_3048_1752_z-5')
me_movel_water_3048_1752_z_5.from_pydata([(-0.4, -0.4, -0.06), (0.4, -0.4, -0.06), (0.4, 0.4, -0.06), (-0.4, 0.4, -0.06), (-0.4, -0.4, 0.06), (0.4, -0.4, 0.06), (0.4, 0.4, 0.06), (-0.4, 0.4, 0.06)], [], [(0, 1, 2, 3), (4, 7, 6, 5), (0, 4, 5, 1), (2, 6, 7, 3), (0, 3, 7, 4), (1, 5, 6, 2)])
me_movel_water_3048_1752_z_5.materials.append(mat_mat_moveis)
me_movel_water_3048_1752_z_5.update()
me_movel_water_3049_1752_z_5 = bpy.data.meshes.new('Movel_water_3049_1752_z-5')
me_movel_water_3049_1752_z_5.from_pydata([(-0.4, -0.4, -0.06), (0.4, -0.4, -0.06), (0.4, 0.4, -0.06), (-0.4, 0.4, -0.06), (-0.4, -0.4, 0.06), (0.4, -0.4, 0.06), (0.4, 0.4, 0.06), (-0.4, 0.4, 0.06)], [], [(0, 1, 2, 3), (4, 7, 6, 5), (0, 4, 5, 1), (2, 6, 7, 3), (0, 3, 7, 4), (1, 5, 6, 2)])
me_movel_water_3049_1752_z_5.materials.append(mat_mat_moveis)
me_movel_water_3049_1752_z_5.update()
me_movel_water_3049_1752_z_5_001 = bpy.data.meshes.new('Movel_water_3049_1752_z-5.001')
me_movel_water_3049_1752_z_5_001.from_pydata([(-0.4, -0.4, -0.06), (0.4, -0.4, -0.06), (0.4, 0.4, -0.06), (-0.4, 0.4, -0.06), (-0.4, -0.4, 0.06), (0.4, -0.4, 0.06), (0.4, 0.4, 0.06), (-0.4, 0.4, 0.06)], [], [(0, 1, 2, 3), (4, 7, 6, 5), (0, 4, 5, 1), (2, 6, 7, 3), (0, 3, 7, 4), (1, 5, 6, 2)])
me_movel_water_3049_1752_z_5_001.materials.append(mat_mat_moveis)
me_movel_water_3049_1752_z_5_001.update()
me_movel_water_3050_1752_z_5 = bpy.data.meshes.new('Movel_water_3050_1752_z-5')
me_movel_water_3050_1752_z_5.from_pydata([(-0.4, -0.4, -0.06), (0.4, -0.4, -0.06), (0.4, 0.4, -0.06), (-0.4, 0.4, -0.06), (-0.4, -0.4, 0.06), (0.4, -0.4, 0.06), (0.4, 0.4, 0.06), (-0.4, 0.4, 0.06)], [], [(0, 1, 2, 3), (4, 7, 6, 5), (0, 4, 5, 1), (2, 6, 7, 3), (0, 3, 7, 4), (1, 5, 6, 2)])
me_movel_water_3050_1752_z_5.materials.append(mat_mat_moveis)
me_movel_water_3050_1752_z_5.update()
me_movel_water_3048_1753_z_5 = bpy.data.meshes.new('Movel_water_3048_1753_z-5')
me_movel_water_3048_1753_z_5.from_pydata([(-0.4, -0.4, -0.06), (0.4, -0.4, -0.06), (0.4, 0.4, -0.06), (-0.4, 0.4, -0.06), (-0.4, -0.4, 0.06), (0.4, -0.4, 0.06), (0.4, 0.4, 0.06), (-0.4, 0.4, 0.06)], [], [(0, 1, 2, 3), (4, 7, 6, 5), (0, 4, 5, 1), (2, 6, 7, 3), (0, 3, 7, 4), (1, 5, 6, 2)])
me_movel_water_3048_1753_z_5.materials.append(mat_mat_moveis)
me_movel_water_3048_1753_z_5.update()
me_movel_water_3048_1754_z_5 = bpy.data.meshes.new('Movel_water_3048_1754_z-5')
me_movel_water_3048_1754_z_5.from_pydata([(-0.4, -0.4, -0.06), (0.4, -0.4, -0.06), (0.4, 0.4, -0.06), (-0.4, 0.4, -0.06), (-0.4, -0.4, 0.06), (0.4, -0.4, 0.06), (0.4, 0.4, 0.06), (-0.4, 0.4, 0.06)], [], [(0, 1, 2, 3), (4, 7, 6, 5), (0, 4, 5, 1), (2, 6, 7, 3), (0, 3, 7, 4), (1, 5, 6, 2)])
me_movel_water_3048_1754_z_5.materials.append(mat_mat_moveis)
me_movel_water_3048_1754_z_5.update()
me_movel_water_3048_1754_z_5_001 = bpy.data.meshes.new('Movel_water_3048_1754_z-5.001')
me_movel_water_3048_1754_z_5_001.from_pydata([(-0.4, -0.4, -0.06), (0.4, -0.4, -0.06), (0.4, 0.4, -0.06), (-0.4, 0.4, -0.06), (-0.4, -0.4, 0.06), (0.4, -0.4, 0.06), (0.4, 0.4, 0.06), (-0.4, 0.4, 0.06)], [], [(0, 1, 2, 3), (4, 7, 6, 5), (0, 4, 5, 1), (2, 6, 7, 3), (0, 3, 7, 4), (1, 5, 6, 2)])
me_movel_water_3048_1754_z_5_001.materials.append(mat_mat_moveis)
me_movel_water_3048_1754_z_5_001.update()

# ---- objects
ob_parede_externa_norte_y1739_x3048_3048 = bpy.data.objects.new('Parede_Externa_Norte_Y1739_X3048_3048', None)
ob_bloco_brick_arch_3048_1739_z_88 = bpy.data.objects.new('Bloco_brick_arch_3048_1739_z-88', me_bloco_brick_arch_3048_1739_z_88)
ob_parede_externa_sul_y1754_x3048_3048 = bpy.data.objects.new('Parede_Externa_Sul_Y1754_X3048_3048', None)
ob_bloco_brick_arch_3048_1754_z_88 = bpy.data.objects.new('Bloco_brick_arch_3048_1754_z-88', me_bloco_brick_arch_3048_1754_z_88)
ob_parede_externa_oeste_x3048_y1740_1740 = bpy.data.objects.new('Parede_Externa_Oeste_X3048_Y1740_1740', None)
ob_bloco_brick_arch_3048_1740_z_88 = bpy.data.objects.new('Bloco_brick_arch_3048_1740_z-88', me_bloco_brick_arch_3048_1740_z_88)
ob_parede_externa_oeste_x3048_y1753_1753 = bpy.data.objects.new('Parede_Externa_Oeste_X3048_Y1753_1753', None)
ob_bloco_brick_arch_3048_1753_z_88 = bpy.data.objects.new('Bloco_brick_arch_3048_1753_z-88', me_bloco_brick_arch_3048_1753_z_88)
ob_parede_externa_leste_x3050_y1743_1751 = bpy.data.objects.new('Parede_Externa_Leste_X3050_Y1743_1751', None)
ob_bloco_brick_arch_3050_1743_z_88 = bpy.data.objects.new('Bloco_brick_arch_3050_1743_z-88', me_bloco_brick_arch_3050_1743_z_88)
ob_bloco_brick_arch_3050_1744_z_88 = bpy.data.objects.new('Bloco_brick_arch_3050_1744_z-88', me_bloco_brick_arch_3050_1744_z_88)
ob_bloco_brick_arch_3050_1745_z_88 = bpy.data.objects.new('Bloco_brick_arch_3050_1745_z-88', me_bloco_brick_arch_3050_1745_z_88)
ob_bloco_brick_arch_3050_1746_z_88 = bpy.data.objects.new('Bloco_brick_arch_3050_1746_z-88', me_bloco_brick_arch_3050_1746_z_88)
ob_bloco_brick_arch_3050_1747_z_88 = bpy.data.objects.new('Bloco_brick_arch_3050_1747_z-88', me_bloco_brick_arch_3050_1747_z_88)
ob_bloco_brick_arch_3050_1748_z_88 = bpy.data.objects.new('Bloco_brick_arch_3050_1748_z-88', me_bloco_brick_arch_3050_1748_z_88)
ob_bloco_brick_arch_3050_1749_z_88 = bpy.data.objects.new('Bloco_brick_arch_3050_1749_z-88', me_bloco_brick_arch_3050_1749_z_88)
ob_bloco_brick_arch_3050_1750_z_88 = bpy.data.objects.new('Bloco_brick_arch_3050_1750_z-88', me_bloco_brick_arch_3050_1750_z_88)
ob_bloco_brick_arch_3050_1751_z_88 = bpy.data.objects.new('Bloco_brick_arch_3050_1751_z-88', me_bloco_brick_arch_3050_1751_z_88)
ob_parede_interna_ew_02_y1741_x3049_3049 = bpy.data.objects.new('Parede_Interna_EW_02_Y1741_X3049_3049', None)
ob_bloco_brick_arch_3049_1741_z_88 = bpy.data.objects.new('Bloco_brick_arch_3049_1741_z-88', me_bloco_brick_arch_3049_1741_z_88)
ob_parede_interna_ew_03_y1742_x3049_3049 = bpy.data.objects.new('Parede_Interna_EW_03_Y1742_X3049_3049', None)
ob_bloco_brick_arch_3049_1742_z_88 = bpy.data.objects.new('Bloco_brick_arch_3049_1742_z-88', me_bloco_brick_arch_3049_1742_z_88)
ob_parede_interna_ew_04_y1752_x3049_3049 = bpy.data.objects.new('Parede_Interna_EW_04_Y1752_X3049_3049', None)
ob_bloco_brick_arch_3049_1752_z_88 = bpy.data.objects.new('Bloco_brick_arch_3049_1752_z-88', me_bloco_brick_arch_3049_1752_z_88)
ob_moveis_decoracoes = bpy.data.objects.new('Moveis_Decoracoes', None)
ob_movel_water_3048_1739_z_5 = bpy.data.objects.new('Movel_water_3048_1739_z-5', me_movel_water_3048_1739_z_5)
ob_movel_water_3048_1740_z_5 = bpy.data.objects.new('Movel_water_3048_1740_z-5', me_movel_water_3048_1740_z_5)
ob_movel_water_3048_1741_z_5 = bpy.data.objects.new('Movel_water_3048_1741_z-5', me_movel_water_3048_1741_z_5)
ob_movel_water_3049_1741_z_5 = bpy.data.objects.new('Movel_water_3049_1741_z-5', me_movel_water_3049_1741_z_5)
ob_movel_water_3048_1742_z_5 = bpy.data.objects.new('Movel_water_3048_1742_z-5', me_movel_water_3048_1742_z_5)
ob_movel_water_3049_1742_z_5 = bpy.data.objects.new('Movel_water_3049_1742_z-5', me_movel_water_3049_1742_z_5)
ob_movel_water_3048_1743_z_5 = bpy.data.objects.new('Movel_water_3048_1743_z-5', me_movel_water_3048_1743_z_5)
ob_movel_water_3049_1743_z_5 = bpy.data.objects.new('Movel_water_3049_1743_z-5', me_movel_water_3049_1743_z_5)
ob_movel_water_3050_1743_z_5 = bpy.data.objects.new('Movel_water_3050_1743_z-5', me_movel_water_3050_1743_z_5)
ob_movel_water_3048_1744_z_5 = bpy.data.objects.new('Movel_water_3048_1744_z-5', me_movel_water_3048_1744_z_5)
ob_movel_water_3049_1744_z_5 = bpy.data.objects.new('Movel_water_3049_1744_z-5', me_movel_water_3049_1744_z_5)
ob_movel_water_3050_1744_z_5 = bpy.data.objects.new('Movel_water_3050_1744_z-5', me_movel_water_3050_1744_z_5)
ob_movel_water_3048_1745_z_5 = bpy.data.objects.new('Movel_water_3048_1745_z-5', me_movel_water_3048_1745_z_5)
ob_movel_water_3049_1745_z_5 = bpy.data.objects.new('Movel_water_3049_1745_z-5', me_movel_water_3049_1745_z_5)
ob_movel_water_3050_1745_z_5 = bpy.data.objects.new('Movel_water_3050_1745_z-5', me_movel_water_3050_1745_z_5)
ob_movel_water_3048_1746_z_5 = bpy.data.objects.new('Movel_water_3048_1746_z-5', me_movel_water_3048_1746_z_5)
ob_movel_water_3049_1746_z_5 = bpy.data.objects.new('Movel_water_3049_1746_z-5', me_movel_water_3049_1746_z_5)
ob_movel_water_3050_1746_z_5 = bpy.data.objects.new('Movel_water_3050_1746_z-5', me_movel_water_3050_1746_z_5)
ob_movel_water_3050_1746_z_5_001 = bpy.data.objects.new('Movel_water_3050_1746_z-5.001', me_movel_water_3050_1746_z_5_001)
ob_movel_water_3048_1747_z_5 = bpy.data.objects.new('Movel_water_3048_1747_z-5', me_movel_water_3048_1747_z_5)
ob_movel_water_3049_1747_z_5 = bpy.data.objects.new('Movel_water_3049_1747_z-5', me_movel_water_3049_1747_z_5)
ob_movel_water_3050_1747_z_5 = bpy.data.objects.new('Movel_water_3050_1747_z-5', me_movel_water_3050_1747_z_5)
ob_movel_water_3050_1747_z_5_001 = bpy.data.objects.new('Movel_water_3050_1747_z-5.001', me_movel_water_3050_1747_z_5_001)
ob_movel_water_3048_1748_z_5 = bpy.data.objects.new('Movel_water_3048_1748_z-5', me_movel_water_3048_1748_z_5)
ob_movel_water_3049_1748_z_5 = bpy.data.objects.new('Movel_water_3049_1748_z-5', me_movel_water_3049_1748_z_5)
ob_movel_water_3050_1748_z_5 = bpy.data.objects.new('Movel_water_3050_1748_z-5', me_movel_water_3050_1748_z_5)
ob_movel_water_3050_1748_z_5_001 = bpy.data.objects.new('Movel_water_3050_1748_z-5.001', me_movel_water_3050_1748_z_5_001)
ob_movel_water_3048_1749_z_5 = bpy.data.objects.new('Movel_water_3048_1749_z-5', me_movel_water_3048_1749_z_5)
ob_movel_water_3049_1749_z_5 = bpy.data.objects.new('Movel_water_3049_1749_z-5', me_movel_water_3049_1749_z_5)
ob_movel_water_3050_1749_z_5 = bpy.data.objects.new('Movel_water_3050_1749_z-5', me_movel_water_3050_1749_z_5)
ob_movel_water_3050_1749_z_5_001 = bpy.data.objects.new('Movel_water_3050_1749_z-5.001', me_movel_water_3050_1749_z_5_001)
ob_movel_water_3048_1750_z_5 = bpy.data.objects.new('Movel_water_3048_1750_z-5', me_movel_water_3048_1750_z_5)
ob_movel_water_3049_1750_z_5 = bpy.data.objects.new('Movel_water_3049_1750_z-5', me_movel_water_3049_1750_z_5)
ob_movel_water_3050_1750_z_5 = bpy.data.objects.new('Movel_water_3050_1750_z-5', me_movel_water_3050_1750_z_5)
ob_movel_water_3050_1750_z_5_001 = bpy.data.objects.new('Movel_water_3050_1750_z-5.001', me_movel_water_3050_1750_z_5_001)
ob_movel_water_3048_1751_z_5 = bpy.data.objects.new('Movel_water_3048_1751_z-5', me_movel_water_3048_1751_z_5)
ob_movel_water_3049_1751_z_5 = bpy.data.objects.new('Movel_water_3049_1751_z-5', me_movel_water_3049_1751_z_5)
ob_movel_water_3050_1751_z_5 = bpy.data.objects.new('Movel_water_3050_1751_z-5', me_movel_water_3050_1751_z_5)
ob_movel_water_3050_1751_z_5_001 = bpy.data.objects.new('Movel_water_3050_1751_z-5.001', me_movel_water_3050_1751_z_5_001)
ob_movel_water_3048_1752_z_5 = bpy.data.objects.new('Movel_water_3048_1752_z-5', me_movel_water_3048_1752_z_5)
ob_movel_water_3049_1752_z_5 = bpy.data.objects.new('Movel_water_3049_1752_z-5', me_movel_water_3049_1752_z_5)
ob_movel_water_3049_1752_z_5_001 = bpy.data.objects.new('Movel_water_3049_1752_z-5.001', me_movel_water_3049_1752_z_5_001)
ob_movel_water_3050_1752_z_5 = bpy.data.objects.new('Movel_water_3050_1752_z-5', me_movel_water_3050_1752_z_5)
ob_movel_water_3048_1753_z_5 = bpy.data.objects.new('Movel_water_3048_1753_z-5', me_movel_water_3048_1753_z_5)
ob_movel_water_3048_1754_z_5 = bpy.data.objects.new('Movel_water_3048_1754_z-5', me_movel_water_3048_1754_z_5)
ob_movel_water_3048_1754_z_5_001 = bpy.data.objects.new('Movel_water_3048_1754_z-5.001', me_movel_water_3048_1754_z_5_001)

# ---- transforms, parenting, visibility, modifiers, constraints
ob_parede_externa_norte_y1739_x3048_3048.location = (-1.0, -7.5, 0.0)
ob_parede_externa_norte_y1739_x3048_3048.empty_display_type = 'CUBE'
ob_bloco_brick_arch_3048_1739_z_88.parent = ob_parede_externa_norte_y1739_x3048_3048
ob_bloco_brick_arch_3048_1739_z_88.matrix_parent_inverse = Matrix(((1.0, -0.0, 0.0, 1.0), (-0.0, 1.0, -0.0, 7.5), (0.0, -0.0, 1.0, -0.0), (-0.0, 0.0, -0.0, 1.0)))
ob_bloco_brick_arch_3048_1739_z_88.location = (-1.0, -7.825, 1.2)
ob_parede_externa_sul_y1754_x3048_3048.location = (-1.0, 7.5, 0.0)
ob_parede_externa_sul_y1754_x3048_3048.empty_display_type = 'CUBE'
ob_bloco_brick_arch_3048_1754_z_88.parent = ob_parede_externa_sul_y1754_x3048_3048
ob_bloco_brick_arch_3048_1754_z_88.matrix_parent_inverse = Matrix(((1.0, -0.0, 0.0, 1.0), (-0.0, 1.0, -0.0, -7.5), (0.0, -0.0, 1.0, -0.0), (-0.0, 0.0, -0.0, 1.0)))
ob_bloco_brick_arch_3048_1754_z_88.location = (-1.0, 7.175, 1.2)
ob_parede_externa_oeste_x3048_y1740_1740.location = (-1.0, -6.5, 0.0)
ob_parede_externa_oeste_x3048_y1740_1740.empty_display_type = 'CUBE'
ob_bloco_brick_arch_3048_1740_z_88.parent = ob_parede_externa_oeste_x3048_y1740_1740
ob_bloco_brick_arch_3048_1740_z_88.matrix_parent_inverse = Matrix(((1.0, -0.0, 0.0, 1.0), (-0.0, 1.0, -0.0, 6.5), (0.0, -0.0, 1.0, -0.0), (-0.0, 0.0, -0.0, 1.0)))
ob_bloco_brick_arch_3048_1740_z_88.location = (-1.325, -6.5, 1.2)
ob_parede_externa_oeste_x3048_y1753_1753.location = (-1.0, 6.5, 0.0)
ob_parede_externa_oeste_x3048_y1753_1753.empty_display_type = 'CUBE'
ob_bloco_brick_arch_3048_1753_z_88.parent = ob_parede_externa_oeste_x3048_y1753_1753
ob_bloco_brick_arch_3048_1753_z_88.matrix_parent_inverse = Matrix(((1.0, -0.0, 0.0, 1.0), (-0.0, 1.0, -0.0, -6.5), (0.0, -0.0, 1.0, -0.0), (-0.0, 0.0, -0.0, 1.0)))
ob_bloco_brick_arch_3048_1753_z_88.location = (-1.325, 6.5, 1.2)
ob_parede_externa_leste_x3050_y1743_1751.location = (1.0, 0.5, 0.0)
ob_parede_externa_leste_x3050_y1743_1751.empty_display_type = 'CUBE'
ob_bloco_brick_arch_3050_1743_z_88.parent = ob_parede_externa_leste_x3050_y1743_1751
ob_bloco_brick_arch_3050_1743_z_88.matrix_parent_inverse = Matrix(((1.0, -0.0, 0.0, -1.0), (-0.0, 1.0, -0.0, -0.5), (0.0, -0.0, 1.0, -0.0), (-0.0, 0.0, -0.0, 1.0)))
ob_bloco_brick_arch_3050_1743_z_88.location = (0.675, -3.5, 1.2)
ob_bloco_brick_arch_3050_1744_z_88.parent = ob_parede_externa_leste_x3050_y1743_1751
ob_bloco_brick_arch_3050_1744_z_88.matrix_parent_inverse = Matrix(((1.0, -0.0, 0.0, -1.0), (-0.0, 1.0, -0.0, -0.5), (0.0, -0.0, 1.0, -0.0), (-0.0, 0.0, -0.0, 1.0)))
ob_bloco_brick_arch_3050_1744_z_88.location = (0.675, -2.5, 1.2)
ob_bloco_brick_arch_3050_1745_z_88.parent = ob_parede_externa_leste_x3050_y1743_1751
ob_bloco_brick_arch_3050_1745_z_88.matrix_parent_inverse = Matrix(((1.0, -0.0, 0.0, -1.0), (-0.0, 1.0, -0.0, -0.5), (0.0, -0.0, 1.0, -0.0), (-0.0, 0.0, -0.0, 1.0)))
ob_bloco_brick_arch_3050_1745_z_88.location = (0.675, -1.5, 1.2)
ob_bloco_brick_arch_3050_1746_z_88.parent = ob_parede_externa_leste_x3050_y1743_1751
ob_bloco_brick_arch_3050_1746_z_88.matrix_parent_inverse = Matrix(((1.0, -0.0, 0.0, -1.0), (-0.0, 1.0, -0.0, -0.5), (0.0, -0.0, 1.0, -0.0), (-0.0, 0.0, -0.0, 1.0)))
ob_bloco_brick_arch_3050_1746_z_88.location = (0.675, -0.5, 1.2)
ob_bloco_brick_arch_3050_1747_z_88.parent = ob_parede_externa_leste_x3050_y1743_1751
ob_bloco_brick_arch_3050_1747_z_88.matrix_parent_inverse = Matrix(((1.0, -0.0, 0.0, -1.0), (-0.0, 1.0, -0.0, -0.5), (0.0, -0.0, 1.0, -0.0), (-0.0, 0.0, -0.0, 1.0)))
ob_bloco_brick_arch_3050_1747_z_88.location = (0.675, 0.5, 1.2)
ob_bloco_brick_arch_3050_1748_z_88.parent = ob_parede_externa_leste_x3050_y1743_1751
ob_bloco_brick_arch_3050_1748_z_88.matrix_parent_inverse = Matrix(((1.0, -0.0, 0.0, -1.0), (-0.0, 1.0, -0.0, -0.5), (0.0, -0.0, 1.0, -0.0), (-0.0, 0.0, -0.0, 1.0)))
ob_bloco_brick_arch_3050_1748_z_88.location = (0.675, 1.5, 1.2)
ob_bloco_brick_arch_3050_1749_z_88.parent = ob_parede_externa_leste_x3050_y1743_1751
ob_bloco_brick_arch_3050_1749_z_88.matrix_parent_inverse = Matrix(((1.0, -0.0, 0.0, -1.0), (-0.0, 1.0, -0.0, -0.5), (0.0, -0.0, 1.0, -0.0), (-0.0, 0.0, -0.0, 1.0)))
ob_bloco_brick_arch_3050_1749_z_88.location = (0.675, 2.5, 1.2)
ob_bloco_brick_arch_3050_1750_z_88.parent = ob_parede_externa_leste_x3050_y1743_1751
ob_bloco_brick_arch_3050_1750_z_88.matrix_parent_inverse = Matrix(((1.0, -0.0, 0.0, -1.0), (-0.0, 1.0, -0.0, -0.5), (0.0, -0.0, 1.0, -0.0), (-0.0, 0.0, -0.0, 1.0)))
ob_bloco_brick_arch_3050_1750_z_88.location = (0.675, 3.5, 1.2)
ob_bloco_brick_arch_3050_1751_z_88.parent = ob_parede_externa_leste_x3050_y1743_1751
ob_bloco_brick_arch_3050_1751_z_88.matrix_parent_inverse = Matrix(((1.0, -0.0, 0.0, -1.0), (-0.0, 1.0, -0.0, -0.5), (0.0, -0.0, 1.0, -0.0), (-0.0, 0.0, -0.0, 1.0)))
ob_bloco_brick_arch_3050_1751_z_88.location = (0.675, 4.5, 1.2)
ob_parede_interna_ew_02_y1741_x3049_3049.location = (0.0, -5.5, 0.0)
ob_parede_interna_ew_02_y1741_x3049_3049.empty_display_type = 'CUBE'
ob_bloco_brick_arch_3049_1741_z_88.parent = ob_parede_interna_ew_02_y1741_x3049_3049
ob_bloco_brick_arch_3049_1741_z_88.matrix_parent_inverse = Matrix(((1.0, -0.0, 0.0, -0.0), (-0.0, 1.0, -0.0, 5.5), (0.0, -0.0, 1.0, -0.0), (-0.0, 0.0, -0.0, 1.0)))
ob_bloco_brick_arch_3049_1741_z_88.location = (0.0, -5.825, 1.2)
ob_parede_interna_ew_03_y1742_x3049_3049.location = (0.0, -4.5, 0.0)
ob_parede_interna_ew_03_y1742_x3049_3049.empty_display_type = 'CUBE'
ob_bloco_brick_arch_3049_1742_z_88.parent = ob_parede_interna_ew_03_y1742_x3049_3049
ob_bloco_brick_arch_3049_1742_z_88.matrix_parent_inverse = Matrix(((1.0, -0.0, 0.0, -0.0), (-0.0, 1.0, -0.0, 4.5), (0.0, -0.0, 1.0, -0.0), (-0.0, 0.0, -0.0, 1.0)))
ob_bloco_brick_arch_3049_1742_z_88.location = (0.0, -4.825, 1.2)
ob_parede_interna_ew_04_y1752_x3049_3049.location = (0.0, 5.5, 0.0)
ob_parede_interna_ew_04_y1752_x3049_3049.empty_display_type = 'CUBE'
ob_bloco_brick_arch_3049_1752_z_88.parent = ob_parede_interna_ew_04_y1752_x3049_3049
ob_bloco_brick_arch_3049_1752_z_88.matrix_parent_inverse = Matrix(((1.0, -0.0, 0.0, -0.0), (-0.0, 1.0, -0.0, -5.5), (0.0, -0.0, 1.0, -0.0), (-0.0, 0.0, -0.0, 1.0)))
ob_bloco_brick_arch_3049_1752_z_88.location = (0.0, 5.175, 1.2)
ob_moveis_decoracoes.location = (0.0, 0.0, 0.0)
ob_moveis_decoracoes.empty_display_type = 'CUBE'
ob_movel_water_3048_1739_z_5.parent = ob_moveis_decoracoes
ob_movel_water_3048_1739_z_5.location = (-1.0, -7.5, 10.02)
ob_movel_water_3048_1740_z_5.parent = ob_moveis_decoracoes
ob_movel_water_3048_1740_z_5.location = (-1.0, -6.5, 10.02)
ob_movel_water_3048_1741_z_5.parent = ob_moveis_decoracoes
ob_movel_water_3048_1741_z_5.location = (-1.0, -5.5, 10.02)
ob_movel_water_3049_1741_z_5.parent = ob_moveis_decoracoes
ob_movel_water_3049_1741_z_5.location = (0.0, -5.5, 10.02)
ob_movel_water_3048_1742_z_5.parent = ob_moveis_decoracoes
ob_movel_water_3048_1742_z_5.location = (-1.0, -4.5, 10.02)
ob_movel_water_3049_1742_z_5.parent = ob_moveis_decoracoes
ob_movel_water_3049_1742_z_5.location = (0.0, -4.5, 10.02)
ob_movel_water_3048_1743_z_5.parent = ob_moveis_decoracoes
ob_movel_water_3048_1743_z_5.location = (-1.0, -3.5, 10.02)
ob_movel_water_3049_1743_z_5.parent = ob_moveis_decoracoes
ob_movel_water_3049_1743_z_5.location = (0.0, -3.5, 10.02)
ob_movel_water_3050_1743_z_5.parent = ob_moveis_decoracoes
ob_movel_water_3050_1743_z_5.location = (1.0, -3.5, 10.02)
ob_movel_water_3048_1744_z_5.parent = ob_moveis_decoracoes
ob_movel_water_3048_1744_z_5.location = (-1.0, -2.5, 10.02)
ob_movel_water_3049_1744_z_5.parent = ob_moveis_decoracoes
ob_movel_water_3049_1744_z_5.location = (0.0, -2.5, 10.02)
ob_movel_water_3050_1744_z_5.parent = ob_moveis_decoracoes
ob_movel_water_3050_1744_z_5.location = (1.0, -2.5, 10.02)
ob_movel_water_3048_1745_z_5.parent = ob_moveis_decoracoes
ob_movel_water_3048_1745_z_5.location = (-1.0, -1.5, 10.02)
ob_movel_water_3049_1745_z_5.parent = ob_moveis_decoracoes
ob_movel_water_3049_1745_z_5.location = (0.0, -1.5, 10.02)
ob_movel_water_3050_1745_z_5.parent = ob_moveis_decoracoes
ob_movel_water_3050_1745_z_5.location = (1.0, -1.5, 10.02)
ob_movel_water_3048_1746_z_5.parent = ob_moveis_decoracoes
ob_movel_water_3048_1746_z_5.location = (-1.0, -0.5, 10.02)
ob_movel_water_3049_1746_z_5.parent = ob_moveis_decoracoes
ob_movel_water_3049_1746_z_5.location = (0.0, -0.5, 10.02)
ob_movel_water_3050_1746_z_5.parent = ob_moveis_decoracoes
ob_movel_water_3050_1746_z_5.location = (1.0, -0.5, 10.02)
ob_movel_water_3050_1746_z_5_001.parent = ob_moveis_decoracoes
ob_movel_water_3050_1746_z_5_001.location = (1.0, -0.5, 10.02)
ob_movel_water_3048_1747_z_5.parent = ob_moveis_decoracoes
ob_movel_water_3048_1747_z_5.location = (-1.0, 0.5, 10.02)
ob_movel_water_3049_1747_z_5.parent = ob_moveis_decoracoes
ob_movel_water_3049_1747_z_5.location = (0.0, 0.5, 10.02)
ob_movel_water_3050_1747_z_5.parent = ob_moveis_decoracoes
ob_movel_water_3050_1747_z_5.location = (1.0, 0.5, 10.02)
ob_movel_water_3050_1747_z_5_001.parent = ob_moveis_decoracoes
ob_movel_water_3050_1747_z_5_001.location = (1.0, 0.5, 10.02)
ob_movel_water_3048_1748_z_5.parent = ob_moveis_decoracoes
ob_movel_water_3048_1748_z_5.location = (-1.0, 1.5, 10.02)
ob_movel_water_3049_1748_z_5.parent = ob_moveis_decoracoes
ob_movel_water_3049_1748_z_5.location = (0.0, 1.5, 10.02)
ob_movel_water_3050_1748_z_5.parent = ob_moveis_decoracoes
ob_movel_water_3050_1748_z_5.location = (1.0, 1.5, 10.02)
ob_movel_water_3050_1748_z_5_001.parent = ob_moveis_decoracoes
ob_movel_water_3050_1748_z_5_001.location = (1.0, 1.5, 10.02)
ob_movel_water_3048_1749_z_5.parent = ob_moveis_decoracoes
ob_movel_water_3048_1749_z_5.location = (-1.0, 2.5, 10.02)
ob_movel_water_3049_1749_z_5.parent = ob_moveis_decoracoes
ob_movel_water_3049_1749_z_5.location = (0.0, 2.5, 10.02)
ob_movel_water_3050_1749_z_5.parent = ob_moveis_decoracoes
ob_movel_water_3050_1749_z_5.location = (1.0, 2.5, 10.02)
ob_movel_water_3050_1749_z_5_001.parent = ob_moveis_decoracoes
ob_movel_water_3050_1749_z_5_001.location = (1.0, 2.5, 10.02)
ob_movel_water_3048_1750_z_5.parent = ob_moveis_decoracoes
ob_movel_water_3048_1750_z_5.location = (-1.0, 3.5, 10.02)
ob_movel_water_3049_1750_z_5.parent = ob_moveis_decoracoes
ob_movel_water_3049_1750_z_5.location = (0.0, 3.5, 10.02)
ob_movel_water_3050_1750_z_5.parent = ob_moveis_decoracoes
ob_movel_water_3050_1750_z_5.location = (1.0, 3.5, 10.02)
ob_movel_water_3050_1750_z_5_001.parent = ob_moveis_decoracoes
ob_movel_water_3050_1750_z_5_001.location = (1.0, 3.5, 10.02)
ob_movel_water_3048_1751_z_5.parent = ob_moveis_decoracoes
ob_movel_water_3048_1751_z_5.location = (-1.0, 4.5, 10.02)
ob_movel_water_3049_1751_z_5.parent = ob_moveis_decoracoes
ob_movel_water_3049_1751_z_5.location = (0.0, 4.5, 10.02)
ob_movel_water_3050_1751_z_5.parent = ob_moveis_decoracoes
ob_movel_water_3050_1751_z_5.location = (1.0, 4.5, 10.02)
ob_movel_water_3050_1751_z_5_001.parent = ob_moveis_decoracoes
ob_movel_water_3050_1751_z_5_001.location = (1.0, 4.5, 10.02)
ob_movel_water_3048_1752_z_5.parent = ob_moveis_decoracoes
ob_movel_water_3048_1752_z_5.location = (-1.0, 5.5, 10.02)
ob_movel_water_3049_1752_z_5.parent = ob_moveis_decoracoes
ob_movel_water_3049_1752_z_5.location = (0.0, 5.5, 10.02)
ob_movel_water_3049_1752_z_5_001.parent = ob_moveis_decoracoes
ob_movel_water_3049_1752_z_5_001.location = (0.0, 5.5, 10.02)
ob_movel_water_3050_1752_z_5.parent = ob_moveis_decoracoes
ob_movel_water_3050_1752_z_5.location = (1.0, 5.5, 10.02)
ob_movel_water_3048_1753_z_5.parent = ob_moveis_decoracoes
ob_movel_water_3048_1753_z_5.location = (-1.0, 6.5, 10.02)
ob_movel_water_3048_1754_z_5.parent = ob_moveis_decoracoes
ob_movel_water_3048_1754_z_5.location = (-1.0, 7.5, 10.02)
ob_movel_water_3048_1754_z_5_001.parent = ob_moveis_decoracoes
ob_movel_water_3048_1754_z_5_001.location = (-1.0, 7.5, 10.02)

# ---- collection membership
col_01_paredes_externas.objects.link(ob_parede_externa_norte_y1739_x3048_3048)
col_01_paredes_externas.objects.link(ob_bloco_brick_arch_3048_1739_z_88)
col_01_paredes_externas.objects.link(ob_parede_externa_sul_y1754_x3048_3048)
col_01_paredes_externas.objects.link(ob_bloco_brick_arch_3048_1754_z_88)
col_01_paredes_externas.objects.link(ob_parede_externa_oeste_x3048_y1740_1740)
col_01_paredes_externas.objects.link(ob_bloco_brick_arch_3048_1740_z_88)
col_01_paredes_externas.objects.link(ob_parede_externa_oeste_x3048_y1753_1753)
col_01_paredes_externas.objects.link(ob_bloco_brick_arch_3048_1753_z_88)
col_01_paredes_externas.objects.link(ob_parede_externa_leste_x3050_y1743_1751)
col_01_paredes_externas.objects.link(ob_bloco_brick_arch_3050_1743_z_88)
col_01_paredes_externas.objects.link(ob_bloco_brick_arch_3050_1744_z_88)
col_01_paredes_externas.objects.link(ob_bloco_brick_arch_3050_1745_z_88)
col_01_paredes_externas.objects.link(ob_bloco_brick_arch_3050_1746_z_88)
col_01_paredes_externas.objects.link(ob_bloco_brick_arch_3050_1747_z_88)
col_01_paredes_externas.objects.link(ob_bloco_brick_arch_3050_1748_z_88)
col_01_paredes_externas.objects.link(ob_bloco_brick_arch_3050_1749_z_88)
col_01_paredes_externas.objects.link(ob_bloco_brick_arch_3050_1750_z_88)
col_01_paredes_externas.objects.link(ob_bloco_brick_arch_3050_1751_z_88)
col_02_paredes_internas.objects.link(ob_parede_interna_ew_02_y1741_x3049_3049)
col_02_paredes_internas.objects.link(ob_bloco_brick_arch_3049_1741_z_88)
col_02_paredes_internas.objects.link(ob_parede_interna_ew_03_y1742_x3049_3049)
col_02_paredes_internas.objects.link(ob_bloco_brick_arch_3049_1742_z_88)
col_02_paredes_internas.objects.link(ob_parede_interna_ew_04_y1752_x3049_3049)
col_02_paredes_internas.objects.link(ob_bloco_brick_arch_3049_1752_z_88)
col_04_moveis_decoracoes.objects.link(ob_moveis_decoracoes)
col_04_moveis_decoracoes.objects.link(ob_movel_water_3048_1739_z_5)
col_04_moveis_decoracoes.objects.link(ob_movel_water_3048_1740_z_5)
col_04_moveis_decoracoes.objects.link(ob_movel_water_3048_1741_z_5)
col_04_moveis_decoracoes.objects.link(ob_movel_water_3049_1741_z_5)
col_04_moveis_decoracoes.objects.link(ob_movel_water_3048_1742_z_5)
col_04_moveis_decoracoes.objects.link(ob_movel_water_3049_1742_z_5)
col_04_moveis_decoracoes.objects.link(ob_movel_water_3048_1743_z_5)
col_04_moveis_decoracoes.objects.link(ob_movel_water_3049_1743_z_5)
col_04_moveis_decoracoes.objects.link(ob_movel_water_3050_1743_z_5)
col_04_moveis_decoracoes.objects.link(ob_movel_water_3048_1744_z_5)
col_04_moveis_decoracoes.objects.link(ob_movel_water_3049_1744_z_5)
col_04_moveis_decoracoes.objects.link(ob_movel_water_3050_1744_z_5)
col_04_moveis_decoracoes.objects.link(ob_movel_water_3048_1745_z_5)
col_04_moveis_decoracoes.objects.link(ob_movel_water_3049_1745_z_5)
col_04_moveis_decoracoes.objects.link(ob_movel_water_3050_1745_z_5)
col_04_moveis_decoracoes.objects.link(ob_movel_water_3048_1746_z_5)
col_04_moveis_decoracoes.objects.link(ob_movel_water_3049_1746_z_5)
col_04_moveis_decoracoes.objects.link(ob_movel_water_3050_1746_z_5)
col_04_moveis_decoracoes.objects.link(ob_movel_water_3050_1746_z_5_001)
col_04_moveis_decoracoes.objects.link(ob_movel_water_3048_1747_z_5)
col_04_moveis_decoracoes.objects.link(ob_movel_water_3049_1747_z_5)
col_04_moveis_decoracoes.objects.link(ob_movel_water_3050_1747_z_5)
col_04_moveis_decoracoes.objects.link(ob_movel_water_3050_1747_z_5_001)
col_04_moveis_decoracoes.objects.link(ob_movel_water_3048_1748_z_5)
col_04_moveis_decoracoes.objects.link(ob_movel_water_3049_1748_z_5)
col_04_moveis_decoracoes.objects.link(ob_movel_water_3050_1748_z_5)
col_04_moveis_decoracoes.objects.link(ob_movel_water_3050_1748_z_5_001)
col_04_moveis_decoracoes.objects.link(ob_movel_water_3048_1749_z_5)
col_04_moveis_decoracoes.objects.link(ob_movel_water_3049_1749_z_5)
col_04_moveis_decoracoes.objects.link(ob_movel_water_3050_1749_z_5)
col_04_moveis_decoracoes.objects.link(ob_movel_water_3050_1749_z_5_001)
col_04_moveis_decoracoes.objects.link(ob_movel_water_3048_1750_z_5)
col_04_moveis_decoracoes.objects.link(ob_movel_water_3049_1750_z_5)
col_04_moveis_decoracoes.objects.link(ob_movel_water_3050_1750_z_5)
col_04_moveis_decoracoes.objects.link(ob_movel_water_3050_1750_z_5_001)
col_04_moveis_decoracoes.objects.link(ob_movel_water_3048_1751_z_5)
col_04_moveis_decoracoes.objects.link(ob_movel_water_3049_1751_z_5)
col_04_moveis_decoracoes.objects.link(ob_movel_water_3050_1751_z_5)
col_04_moveis_decoracoes.objects.link(ob_movel_water_3050_1751_z_5_001)
col_04_moveis_decoracoes.objects.link(ob_movel_water_3048_1752_z_5)
col_04_moveis_decoracoes.objects.link(ob_movel_water_3049_1752_z_5)
col_04_moveis_decoracoes.objects.link(ob_movel_water_3049_1752_z_5_001)
col_04_moveis_decoracoes.objects.link(ob_movel_water_3050_1752_z_5)
col_04_moveis_decoracoes.objects.link(ob_movel_water_3048_1753_z_5)
col_04_moveis_decoracoes.objects.link(ob_movel_water_3048_1754_z_5)
col_04_moveis_decoracoes.objects.link(ob_movel_water_3048_1754_z_5_001)

# ---- scene / render settings (as saved in the file)
scene.frame_start = 1; scene.frame_end = 250; scene.frame_set(1)
scene.render.engine = 'BLENDER_EEVEE_NEXT'
scene.render.bake_bias = 0.0
scene.render.bake_samples = 0
scene.cycles.sampling_pattern = 'TABULATED_SOBOL'
scene.eevee.use_volume_custom_range = False
bpy.context.view_layer.update()

# ---- added for rendering (the .blend has no active camera and no usable light): camera, sun + grey world if the file has none
cam_auto = bpy.data.cameras.new('AutoCamera')
cam_auto.lens = 50.0
cam_auto.sensor_width = 36.0
cam_auto.clip_end = 1000.0
ob_auto_camera = bpy.data.objects.new('AutoCamera', cam_auto)
scene.collection.objects.link(ob_auto_camera)
ob_auto_camera.location = (17.5737, -21.1984, 19.1389)
ob_auto_camera.rotation_euler = (1.09748, -7.21219e-08, 0.694738)
scene.camera = ob_auto_camera
light_auto_sun = bpy.data.lights.new('AutoSun', 'SUN')
light_auto_sun.energy = 3.0
light_auto_sun.angle = 0.0523599
ob_auto_sun = bpy.data.objects.new('AutoSun', light_auto_sun)
scene.collection.objects.link(ob_auto_sun)
ob_auto_sun.rotation_euler = (0.872665, 0.174533, 0.523599)
if scene.world is None:
    world_auto = bpy.data.worlds.new('AutoWorld')
    world_auto.color = (0.3, 0.3, 0.3)
    scene.world = world_auto
bpy.context.view_layer.update()
